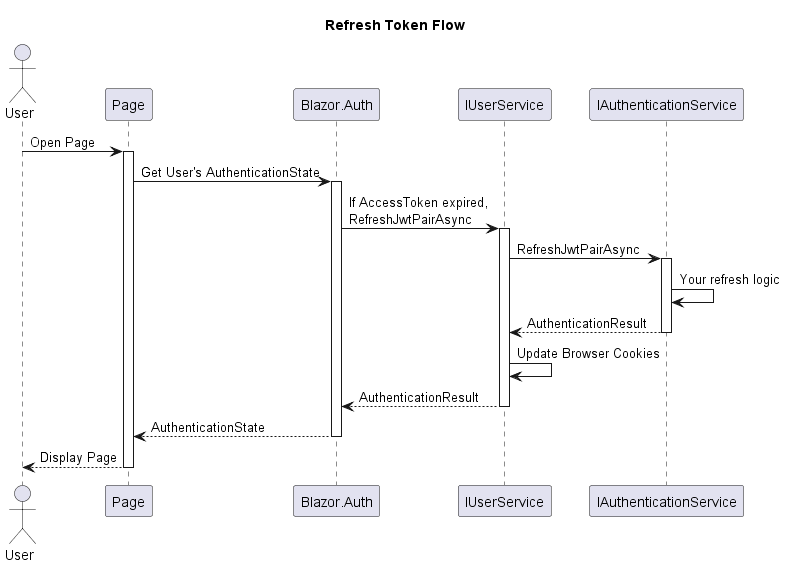

The diagram above was rendered by PlantUML. Its source (embedded in the PNG):
@startuml refresh-token-flow
!pragma teoz true

title Refresh Token Flow

actor "User" as user
participant "Page" as page
participant "Blazor.Auth" as lib
participant "IUserService" as userService
participant "IAuthenticationService" as authService

user -> page: Open Page
activate page
page -> lib: Get User's AuthenticationState
activate lib
lib -> userService: If AccessToken expired,\nRefreshJwtPairAsync
activate userService
userService -> authService: RefreshJwtPairAsync
activate authService
authService -> authService: Your refresh logic
authService --> userService: AuthenticationResult
deactivate authService
userService -> userService: Update Browser Cookies
userService --> lib: AuthenticationResult
deactivate userService
lib --> page: AuthenticationState
deactivate lib
page --> user: Display Page
deactivate page

@enduml